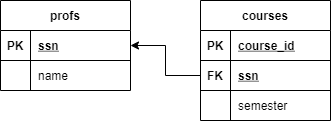

The diagram above was exported from draw.io. Its source (the exported page's mxGraphModel, read from the mxfile embedded in the PNG):
<mxGraphModel dx="462" dy="691" grid="1" gridSize="10" guides="1" tooltips="1" connect="1" arrows="1" fold="1" page="1" pageScale="1" pageWidth="850" pageHeight="1100" math="0" shadow="0">
  <root>
    <mxCell id="0" />
    <mxCell id="1" parent="0" />
    <mxCell id="lpsQ8m2swesLGLBJMJKA-21" value="courses" style="shape=table;startSize=30;container=1;collapsible=1;childLayout=tableLayout;fixedRows=1;rowLines=0;fontStyle=1;align=center;resizeLast=1;" vertex="1" parent="1">
      <mxGeometry x="250" y="210" width="130" height="120" as="geometry" />
    </mxCell>
    <mxCell id="lpsQ8m2swesLGLBJMJKA-22" value="" style="shape=partialRectangle;collapsible=0;dropTarget=0;pointerEvents=0;fillColor=none;top=0;left=0;bottom=1;right=0;points=[[0,0.5],[1,0.5]];portConstraint=eastwest;" vertex="1" parent="lpsQ8m2swesLGLBJMJKA-21">
      <mxGeometry y="30" width="130" height="30" as="geometry" />
    </mxCell>
    <mxCell id="lpsQ8m2swesLGLBJMJKA-23" value="PK" style="shape=partialRectangle;connectable=0;fillColor=none;top=0;left=0;bottom=0;right=0;fontStyle=1;overflow=hidden;" vertex="1" parent="lpsQ8m2swesLGLBJMJKA-22">
      <mxGeometry width="30" height="30" as="geometry" />
    </mxCell>
    <mxCell id="lpsQ8m2swesLGLBJMJKA-24" value="course_id" style="shape=partialRectangle;connectable=0;fillColor=none;top=0;left=0;bottom=0;right=0;align=left;spacingLeft=6;fontStyle=5;overflow=hidden;" vertex="1" parent="lpsQ8m2swesLGLBJMJKA-22">
      <mxGeometry x="30" width="100" height="30" as="geometry" />
    </mxCell>
    <mxCell id="lpsQ8m2swesLGLBJMJKA-200" style="shape=partialRectangle;collapsible=0;dropTarget=0;pointerEvents=0;fillColor=none;top=0;left=0;bottom=1;right=0;points=[[0,0.5],[1,0.5]];portConstraint=eastwest;" vertex="1" parent="lpsQ8m2swesLGLBJMJKA-21">
      <mxGeometry y="60" width="130" height="30" as="geometry" />
    </mxCell>
    <mxCell id="lpsQ8m2swesLGLBJMJKA-201" value="FK" style="shape=partialRectangle;connectable=0;fillColor=none;top=0;left=0;bottom=0;right=0;fontStyle=1;overflow=hidden;" vertex="1" parent="lpsQ8m2swesLGLBJMJKA-200">
      <mxGeometry width="30" height="30" as="geometry" />
    </mxCell>
    <mxCell id="lpsQ8m2swesLGLBJMJKA-202" value="ssn" style="shape=partialRectangle;connectable=0;fillColor=none;top=0;left=0;bottom=0;right=0;align=left;spacingLeft=6;fontStyle=5;overflow=hidden;" vertex="1" parent="lpsQ8m2swesLGLBJMJKA-200">
      <mxGeometry x="30" width="100" height="30" as="geometry" />
    </mxCell>
    <mxCell id="lpsQ8m2swesLGLBJMJKA-191" value="" style="shape=partialRectangle;collapsible=0;dropTarget=0;pointerEvents=0;fillColor=none;top=0;left=0;bottom=0;right=0;points=[[0,0.5],[1,0.5]];portConstraint=eastwest;strokeColor=#000000;" vertex="1" parent="lpsQ8m2swesLGLBJMJKA-21">
      <mxGeometry y="90" width="130" height="30" as="geometry" />
    </mxCell>
    <mxCell id="lpsQ8m2swesLGLBJMJKA-192" value="" style="shape=partialRectangle;connectable=0;fillColor=none;top=0;left=0;bottom=0;right=0;editable=1;overflow=hidden;" vertex="1" parent="lpsQ8m2swesLGLBJMJKA-191">
      <mxGeometry width="30" height="30" as="geometry" />
    </mxCell>
    <mxCell id="lpsQ8m2swesLGLBJMJKA-193" value="semester" style="shape=partialRectangle;connectable=0;fillColor=none;top=0;left=0;bottom=0;right=0;align=left;spacingLeft=6;overflow=hidden;" vertex="1" parent="lpsQ8m2swesLGLBJMJKA-191">
      <mxGeometry x="30" width="100" height="30" as="geometry" />
    </mxCell>
    <mxCell id="lpsQ8m2swesLGLBJMJKA-161" value="profs" style="shape=table;startSize=30;container=1;collapsible=1;childLayout=tableLayout;fixedRows=1;rowLines=0;fontStyle=1;align=center;resizeLast=1;" vertex="1" parent="1">
      <mxGeometry x="50" y="210" width="130" height="90" as="geometry" />
    </mxCell>
    <mxCell id="lpsQ8m2swesLGLBJMJKA-162" style="shape=partialRectangle;collapsible=0;dropTarget=0;pointerEvents=0;fillColor=none;top=0;left=0;bottom=1;right=0;points=[[0,0.5],[1,0.5]];portConstraint=eastwest;" vertex="1" parent="lpsQ8m2swesLGLBJMJKA-161">
      <mxGeometry y="30" width="130" height="30" as="geometry" />
    </mxCell>
    <mxCell id="lpsQ8m2swesLGLBJMJKA-163" value="PK" style="shape=partialRectangle;connectable=0;fillColor=none;top=0;left=0;bottom=0;right=0;fontStyle=1;overflow=hidden;" vertex="1" parent="lpsQ8m2swesLGLBJMJKA-162">
      <mxGeometry width="30" height="30" as="geometry" />
    </mxCell>
    <mxCell id="lpsQ8m2swesLGLBJMJKA-164" value="ssn" style="shape=partialRectangle;connectable=0;fillColor=none;top=0;left=0;bottom=0;right=0;align=left;spacingLeft=6;fontStyle=5;overflow=hidden;" vertex="1" parent="lpsQ8m2swesLGLBJMJKA-162">
      <mxGeometry x="30" width="100" height="30" as="geometry" />
    </mxCell>
    <mxCell id="lpsQ8m2swesLGLBJMJKA-165" value="" style="shape=partialRectangle;collapsible=0;dropTarget=0;pointerEvents=0;fillColor=none;top=0;left=0;bottom=0;right=0;points=[[0,0.5],[1,0.5]];portConstraint=eastwest;" vertex="1" parent="lpsQ8m2swesLGLBJMJKA-161">
      <mxGeometry y="60" width="130" height="30" as="geometry" />
    </mxCell>
    <mxCell id="lpsQ8m2swesLGLBJMJKA-166" value="" style="shape=partialRectangle;connectable=0;fillColor=none;top=0;left=0;bottom=0;right=0;editable=1;overflow=hidden;" vertex="1" parent="lpsQ8m2swesLGLBJMJKA-165">
      <mxGeometry width="30" height="30" as="geometry" />
    </mxCell>
    <mxCell id="lpsQ8m2swesLGLBJMJKA-167" value="name" style="shape=partialRectangle;connectable=0;fillColor=none;top=0;left=0;bottom=0;right=0;align=left;spacingLeft=6;overflow=hidden;" vertex="1" parent="lpsQ8m2swesLGLBJMJKA-165">
      <mxGeometry x="30" width="100" height="30" as="geometry" />
    </mxCell>
    <mxCell id="lpsQ8m2swesLGLBJMJKA-160" style="edgeStyle=orthogonalEdgeStyle;rounded=0;orthogonalLoop=1;jettySize=auto;html=1;exitX=0;exitY=0.5;exitDx=0;exitDy=0;entryX=1;entryY=0.5;entryDx=0;entryDy=0;" edge="1" parent="1" source="lpsQ8m2swesLGLBJMJKA-200" target="lpsQ8m2swesLGLBJMJKA-162">
      <mxGeometry relative="1" as="geometry">
        <mxPoint x="180" y="285" as="sourcePoint" />
        <mxPoint x="180" y="265" as="targetPoint" />
      </mxGeometry>
    </mxCell>
  </root>
</mxGraphModel>